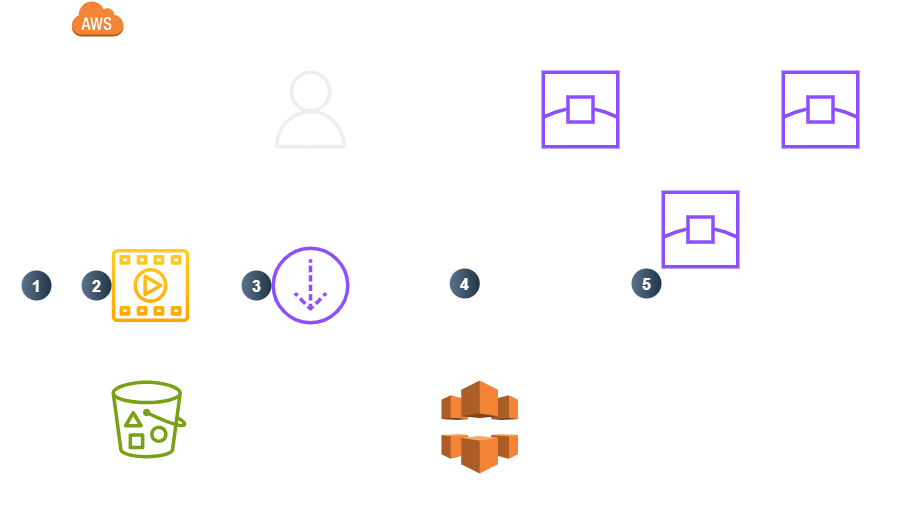

The diagram above was exported from draw.io. Its source (the exported page's mxGraphModel, read from the mxfile embedded in the PNG):
<mxGraphModel dx="1123" dy="737" grid="1" gridSize="10" guides="1" tooltips="1" connect="1" arrows="1" fold="1" page="1" pageScale="1" pageWidth="1169" pageHeight="827" math="0" shadow="0">
  <root>
    <mxCell id="0" />
    <mxCell id="1" parent="0" />
    <mxCell id="kRSZkVOXpwJqTmRuzB6M-1" value="" style="rounded=1;arcSize=10;dashed=0;fillColor=none;gradientColor=none;strokeWidth=2;" vertex="1" parent="1">
      <mxGeometry x="20" y="110" width="900" height="500" as="geometry" />
    </mxCell>
    <mxCell id="kRSZkVOXpwJqTmRuzB6M-2" value="" style="dashed=0;html=1;shape=mxgraph.aws3.cloud;fillColor=#F58536;gradientColor=none;dashed=0;" vertex="1" parent="1">
      <mxGeometry x="90" y="90" width="52" height="36" as="geometry" />
    </mxCell>
    <mxCell id="kRSZkVOXpwJqTmRuzB6M-3" value="" style="sketch=0;outlineConnect=0;dashed=0;verticalLabelPosition=bottom;verticalAlign=top;align=center;html=1;fontSize=12;fontStyle=0;aspect=fixed;pointerEvents=1;shape=mxgraph.aws4.user;fillColor=#eeeeee;strokeColor=#36393d;" vertex="1" parent="1">
      <mxGeometry x="290" y="160" width="78" height="78" as="geometry" />
    </mxCell>
    <mxCell id="kRSZkVOXpwJqTmRuzB6M-4" value="" style="sketch=0;outlineConnect=0;fontColor=#232F3E;gradientColor=none;fillColor=#8C4FFF;strokeColor=none;dashed=0;verticalLabelPosition=bottom;verticalAlign=top;align=center;html=1;fontSize=12;fontStyle=0;aspect=fixed;pointerEvents=1;shape=mxgraph.aws4.edge_location;" vertex="1" parent="1">
      <mxGeometry x="560" y="160" width="78" height="78" as="geometry" />
    </mxCell>
    <mxCell id="kRSZkVOXpwJqTmRuzB6M-5" value="" style="sketch=0;outlineConnect=0;fontColor=#232F3E;gradientColor=none;fillColor=#8C4FFF;strokeColor=none;dashed=0;verticalLabelPosition=bottom;verticalAlign=top;align=center;html=1;fontSize=12;fontStyle=0;aspect=fixed;pointerEvents=1;shape=mxgraph.aws4.edge_location;" vertex="1" parent="1">
      <mxGeometry x="800" y="160" width="78" height="78" as="geometry" />
    </mxCell>
    <mxCell id="kRSZkVOXpwJqTmRuzB6M-6" value="" style="sketch=0;outlineConnect=0;fontColor=#232F3E;gradientColor=none;fillColor=#8C4FFF;strokeColor=none;dashed=0;verticalLabelPosition=bottom;verticalAlign=top;align=center;html=1;fontSize=12;fontStyle=0;aspect=fixed;pointerEvents=1;shape=mxgraph.aws4.edge_location;" vertex="1" parent="1">
      <mxGeometry x="680" y="280" width="78" height="78" as="geometry" />
    </mxCell>
    <mxCell id="kRSZkVOXpwJqTmRuzB6M-7" value="" style="outlineConnect=0;dashed=0;verticalLabelPosition=bottom;verticalAlign=top;align=center;html=1;shape=mxgraph.aws3.cloudfront;fillColor=#F58536;gradientColor=none;" vertex="1" parent="1">
      <mxGeometry x="460" y="470" width="76.5" height="93" as="geometry" />
    </mxCell>
    <mxCell id="kRSZkVOXpwJqTmRuzB6M-9" value="" style="sketch=0;outlineConnect=0;fontColor=#232F3E;gradientColor=none;fillColor=#8C4FFF;strokeColor=none;dashed=0;verticalLabelPosition=bottom;verticalAlign=top;align=center;html=1;fontSize=12;fontStyle=0;aspect=fixed;pointerEvents=1;shape=mxgraph.aws4.download_distribution;" vertex="1" parent="1">
      <mxGeometry x="290" y="336" width="78" height="78" as="geometry" />
    </mxCell>
    <mxCell id="kRSZkVOXpwJqTmRuzB6M-10" value="" style="sketch=0;outlineConnect=0;fillColor=#ffcd28;strokeColor=#d79b00;dashed=0;verticalLabelPosition=bottom;verticalAlign=top;align=center;html=1;fontSize=12;fontStyle=0;aspect=fixed;pointerEvents=1;shape=mxgraph.aws4.multimedia;gradientColor=#ffa500;" vertex="1" parent="1">
      <mxGeometry x="130" y="338.5" width="78" height="73" as="geometry" />
    </mxCell>
    <mxCell id="kRSZkVOXpwJqTmRuzB6M-12" value="" style="sketch=0;outlineConnect=0;fontColor=#232F3E;gradientColor=none;fillColor=#7AA116;strokeColor=none;dashed=0;verticalLabelPosition=bottom;verticalAlign=top;align=center;html=1;fontSize=12;fontStyle=0;aspect=fixed;pointerEvents=1;shape=mxgraph.aws4.bucket_with_objects;" vertex="1" parent="1">
      <mxGeometry x="130" y="470" width="75" height="78" as="geometry" />
    </mxCell>
    <mxCell id="kRSZkVOXpwJqTmRuzB6M-13" value="" style="endArrow=classic;html=1;rounded=0;" edge="1" parent="1" source="kRSZkVOXpwJqTmRuzB6M-3" target="kRSZkVOXpwJqTmRuzB6M-12">
      <mxGeometry width="50" height="50" relative="1" as="geometry">
        <mxPoint x="380" y="440" as="sourcePoint" />
        <mxPoint x="430" y="390" as="targetPoint" />
        <Array as="points">
          <mxPoint x="70" y="200" />
          <mxPoint x="70" y="510" />
        </Array>
      </mxGeometry>
    </mxCell>
    <mxCell id="kRSZkVOXpwJqTmRuzB6M-16" value="" style="endArrow=classic;html=1;rounded=0;" edge="1" parent="1" source="kRSZkVOXpwJqTmRuzB6M-3" target="kRSZkVOXpwJqTmRuzB6M-9">
      <mxGeometry width="50" height="50" relative="1" as="geometry">
        <mxPoint x="380" y="440" as="sourcePoint" />
        <mxPoint x="430" y="390" as="targetPoint" />
      </mxGeometry>
    </mxCell>
    <mxCell id="kRSZkVOXpwJqTmRuzB6M-18" value="" style="endArrow=classic;html=1;rounded=0;exitX=0.5;exitY=0;exitDx=0;exitDy=0;" edge="1" parent="1" source="kRSZkVOXpwJqTmRuzB6M-20" target="kRSZkVOXpwJqTmRuzB6M-3">
      <mxGeometry width="50" height="50" relative="1" as="geometry">
        <mxPoint x="498" y="360" as="sourcePoint" />
        <mxPoint x="430" y="390" as="targetPoint" />
        <Array as="points">
          <mxPoint x="498" y="199" />
        </Array>
      </mxGeometry>
    </mxCell>
    <mxCell id="kRSZkVOXpwJqTmRuzB6M-19" value="Your distibuiton's configuration" style="text;html=1;align=center;verticalAlign=middle;whiteSpace=wrap;rounded=0;" vertex="1" parent="1">
      <mxGeometry x="668.5" y="501.5" width="101" height="30" as="geometry" />
    </mxCell>
    <mxCell id="kRSZkVOXpwJqTmRuzB6M-20" value="http://d111111abcdef8.cloudfront.net/" style="text;html=1;align=center;verticalAlign=middle;whiteSpace=wrap;rounded=0;" vertex="1" parent="1">
      <mxGeometry x="468.25" y="390" width="60" height="30" as="geometry" />
    </mxCell>
    <mxCell id="kRSZkVOXpwJqTmRuzB6M-21" value="Edge Location" style="text;html=1;align=center;verticalAlign=middle;whiteSpace=wrap;rounded=0;" vertex="1" parent="1">
      <mxGeometry x="673.5" y="370" width="91" height="30" as="geometry" />
    </mxCell>
    <mxCell id="kRSZkVOXpwJqTmRuzB6M-26" value="Edge Location" style="text;html=1;align=center;verticalAlign=middle;whiteSpace=wrap;rounded=0;" vertex="1" parent="1">
      <mxGeometry x="553.5" y="250" width="91" height="30" as="geometry" />
    </mxCell>
    <mxCell id="kRSZkVOXpwJqTmRuzB6M-27" value="Edge Location" style="text;html=1;align=center;verticalAlign=middle;whiteSpace=wrap;rounded=0;" vertex="1" parent="1">
      <mxGeometry x="797" y="250" width="81" height="30" as="geometry" />
    </mxCell>
    <mxCell id="kRSZkVOXpwJqTmRuzB6M-28" value="Bucket with Objects" style="text;html=1;align=center;verticalAlign=middle;whiteSpace=wrap;rounded=0;" vertex="1" parent="1">
      <mxGeometry x="130" y="550" width="70" height="30" as="geometry" />
    </mxCell>
    <mxCell id="kRSZkVOXpwJqTmRuzB6M-29" value="Multimidia" style="text;html=1;align=center;verticalAlign=middle;whiteSpace=wrap;rounded=0;" vertex="1" parent="1">
      <mxGeometry x="137.5" y="414" width="60" height="30" as="geometry" />
    </mxCell>
    <mxCell id="kRSZkVOXpwJqTmRuzB6M-30" value="Download Distribuiton" style="text;html=1;align=center;verticalAlign=middle;whiteSpace=wrap;rounded=0;" vertex="1" parent="1">
      <mxGeometry x="299" y="420" width="60" height="30" as="geometry" />
    </mxCell>
    <mxCell id="kRSZkVOXpwJqTmRuzB6M-31" value="Amazon Cloud Front" style="text;html=1;align=center;verticalAlign=middle;whiteSpace=wrap;rounded=0;" vertex="1" parent="1">
      <mxGeometry x="437.38" y="563" width="121.75" height="30" as="geometry" />
    </mxCell>
    <mxCell id="kRSZkVOXpwJqTmRuzB6M-32" value="Developer" style="text;html=1;align=center;verticalAlign=middle;whiteSpace=wrap;rounded=0;" vertex="1" parent="1">
      <mxGeometry x="299" y="126" width="60" height="30" as="geometry" />
    </mxCell>
    <mxCell id="kRSZkVOXpwJqTmRuzB6M-33" value="" style="endArrow=classic;html=1;rounded=0;exitX=0.5;exitY=1;exitDx=0;exitDy=0;entryX=0;entryY=0.5;entryDx=0;entryDy=0;entryPerimeter=0;" edge="1" parent="1" source="kRSZkVOXpwJqTmRuzB6M-30" target="kRSZkVOXpwJqTmRuzB6M-7">
      <mxGeometry width="50" height="50" relative="1" as="geometry">
        <mxPoint x="380" y="450" as="sourcePoint" />
        <mxPoint x="430" y="400" as="targetPoint" />
        <Array as="points">
          <mxPoint x="329" y="517" />
        </Array>
      </mxGeometry>
    </mxCell>
    <mxCell id="kRSZkVOXpwJqTmRuzB6M-34" value="" style="endArrow=classic;html=1;rounded=0;entryX=0.5;entryY=1;entryDx=0;entryDy=0;exitX=0.5;exitY=0;exitDx=0;exitDy=0;" edge="1" parent="1" source="kRSZkVOXpwJqTmRuzB6M-19" target="kRSZkVOXpwJqTmRuzB6M-21">
      <mxGeometry width="50" height="50" relative="1" as="geometry">
        <mxPoint x="380" y="450" as="sourcePoint" />
        <mxPoint x="430" y="400" as="targetPoint" />
      </mxGeometry>
    </mxCell>
    <mxCell id="kRSZkVOXpwJqTmRuzB6M-36" value="" style="endArrow=none;html=1;rounded=0;entryX=0.5;entryY=1;entryDx=0;entryDy=0;" edge="1" parent="1" source="kRSZkVOXpwJqTmRuzB6M-7" target="kRSZkVOXpwJqTmRuzB6M-20">
      <mxGeometry width="50" height="50" relative="1" as="geometry">
        <mxPoint x="380" y="450" as="sourcePoint" />
        <mxPoint x="430" y="400" as="targetPoint" />
      </mxGeometry>
    </mxCell>
    <mxCell id="kRSZkVOXpwJqTmRuzB6M-37" value="" style="endArrow=none;html=1;rounded=0;entryX=0;entryY=0.5;entryDx=0;entryDy=0;" edge="1" parent="1" source="kRSZkVOXpwJqTmRuzB6M-7" target="kRSZkVOXpwJqTmRuzB6M-19">
      <mxGeometry width="50" height="50" relative="1" as="geometry">
        <mxPoint x="380" y="450" as="sourcePoint" />
        <mxPoint x="430" y="400" as="targetPoint" />
      </mxGeometry>
    </mxCell>
    <mxCell id="kRSZkVOXpwJqTmRuzB6M-38" value="" style="endArrow=none;html=1;rounded=0;entryX=-0.032;entryY=0.795;entryDx=0;entryDy=0;entryPerimeter=0;" edge="1" parent="1" source="kRSZkVOXpwJqTmRuzB6M-10" target="kRSZkVOXpwJqTmRuzB6M-3">
      <mxGeometry width="50" height="50" relative="1" as="geometry">
        <mxPoint x="380" y="450" as="sourcePoint" />
        <mxPoint x="430" y="400" as="targetPoint" />
        <Array as="points">
          <mxPoint x="169" y="222" />
        </Array>
      </mxGeometry>
    </mxCell>
    <mxCell id="kRSZkVOXpwJqTmRuzB6M-40" value="" style="endArrow=classic;html=1;rounded=0;exitX=0.5;exitY=1;exitDx=0;exitDy=0;" edge="1" parent="1" source="kRSZkVOXpwJqTmRuzB6M-29" target="kRSZkVOXpwJqTmRuzB6M-12">
      <mxGeometry width="50" height="50" relative="1" as="geometry">
        <mxPoint x="380" y="450" as="sourcePoint" />
        <mxPoint x="430" y="400" as="targetPoint" />
      </mxGeometry>
    </mxCell>
    <mxCell id="kRSZkVOXpwJqTmRuzB6M-45" value="1" style="ellipse;whiteSpace=wrap;html=1;aspect=fixed;rotation=0;gradientColor=#223548;strokeColor=none;gradientDirection=east;fillColor=#5b738b;rounded=0;pointerEvents=0;fontFamily=Helvetica;fontSize=16;fontColor=#FFFFFF;spacingTop=4;spacingBottom=4;spacingLeft=4;spacingRight=4;points=[];fontStyle=1" vertex="1" parent="1">
      <mxGeometry x="40" y="360" width="30" height="30" as="geometry" />
    </mxCell>
    <mxCell id="kRSZkVOXpwJqTmRuzB6M-46" value="2" style="ellipse;whiteSpace=wrap;html=1;aspect=fixed;rotation=0;gradientColor=#223548;strokeColor=none;gradientDirection=east;fillColor=#5b738b;rounded=0;pointerEvents=0;fontFamily=Helvetica;fontSize=16;fontColor=#FFFFFF;spacingTop=4;spacingBottom=4;spacingLeft=4;spacingRight=4;points=[];fontStyle=1" vertex="1" parent="1">
      <mxGeometry x="100" y="360" width="30" height="30" as="geometry" />
    </mxCell>
    <mxCell id="kRSZkVOXpwJqTmRuzB6M-47" value="3" style="ellipse;whiteSpace=wrap;html=1;aspect=fixed;rotation=0;gradientColor=#223548;strokeColor=none;gradientDirection=east;fillColor=#5b738b;rounded=0;pointerEvents=0;fontFamily=Helvetica;fontSize=16;fontColor=#FFFFFF;spacingTop=4;spacingBottom=4;spacingLeft=4;spacingRight=4;points=[];fontStyle=1" vertex="1" parent="1">
      <mxGeometry x="260" y="360" width="30" height="30" as="geometry" />
    </mxCell>
    <mxCell id="kRSZkVOXpwJqTmRuzB6M-48" value="4" style="ellipse;whiteSpace=wrap;html=1;aspect=fixed;rotation=0;gradientColor=#223548;strokeColor=none;gradientDirection=east;fillColor=#5b738b;rounded=0;pointerEvents=0;fontFamily=Helvetica;fontSize=16;fontColor=#FFFFFF;spacingTop=4;spacingBottom=4;spacingLeft=4;spacingRight=4;points=[];fontStyle=1" vertex="1" parent="1">
      <mxGeometry x="468.25" y="358" width="30" height="30" as="geometry" />
    </mxCell>
    <mxCell id="kRSZkVOXpwJqTmRuzB6M-49" value="5" style="ellipse;whiteSpace=wrap;html=1;aspect=fixed;rotation=0;gradientColor=#223548;strokeColor=none;gradientDirection=east;fillColor=#5b738b;rounded=0;pointerEvents=0;fontFamily=Helvetica;fontSize=16;fontColor=#FFFFFF;spacingTop=4;spacingBottom=4;spacingLeft=4;spacingRight=4;points=[];fontStyle=1" vertex="1" parent="1">
      <mxGeometry x="650" y="358" width="30" height="30" as="geometry" />
    </mxCell>
  </root>
</mxGraphModel>